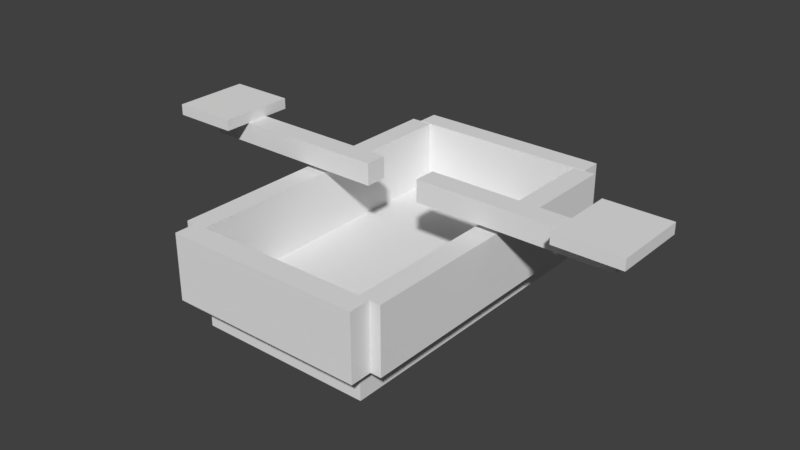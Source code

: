 # Source: boat.blend  (saved by Blender 2.78.0; exported with 4.5.12 LTS)
import bpy
from mathutils import Matrix  # noqa: F401  (used for matrix-valued properties, if any)

bpy.ops.wm.read_factory_settings(use_empty=True)
scene = bpy.context.scene
scene.name = 'Scene'

# ---- collections
col_collection_1 = bpy.data.collections.new('Collection 1'); scene.collection.children.link(col_collection_1)

# ---- world
world_world = bpy.data.worlds.new('World'); scene.world = world_world
world_world.color = (0.05088, 0.05088, 0.05088)
world_world.use_sun_shadow = False
world_world.sun_shadow_jitter_overblur = 0.0
world_world.cycles.sampling_method = 'MANUAL'

# ---- meshes
me_cube_008 = bpy.data.meshes.new('Cube.008')
me_cube_008.from_pydata([(-1.0, -1.0, -1.0), (-1.0, -1.0, 1.0), (-1.0, 1.0, -1.0), (-1.0, 1.0, 1.0), (1.0, -1.0, -1.0), (1.0, -1.0, 1.0), (1.0, 1.0, -1.0), (1.0, 1.0, 1.0)], [], [(0, 1, 3, 2), (2, 3, 7, 6), (6, 7, 5, 4), (4, 5, 1, 0), (2, 6, 4, 0), (7, 3, 1, 5)])
_uv = me_cube_008.uv_layers.new(name='UVMap')
_uv.uv.foreach_set('vector', [0.01562, 0.5781, 0.01562, 0.6719, 0.0, 0.6719, 0.0, 0.5781, 0.3125, 0.5781, 0.3125, 0.6719, 0.1719, 0.6719, 0.1719, 0.5781, 0.1719, 0.5781, 0.1719, 0.6719, 0.1562, 0.6719, 0.1562, 0.5781, 0.1562, 0.5781, 0.1562, 0.6719, 0.01562, 0.6719, 0.01562, 0.5781, 0.2969, 0.7031, 0.1562, 0.7031, 0.1562, 0.6719, 0.2969, 0.6719, 0.1562, 0.7031, 0.01562, 0.7031, 0.01562, 0.6719, 0.1562, 0.6719])
me_cube_008.use_remesh_preserve_volume = False
me_cube_008.use_remesh_preserve_attributes = False
me_cube_008.use_mirror_vertex_groups = False
me_cube_008.update()
me_cube_007 = bpy.data.meshes.new('Cube.007')
me_cube_007.from_pydata([(-1.0, -1.0, -1.0), (-1.0, -1.0, 1.0), (-1.0, 1.0, -1.0), (-1.0, 1.0, 1.0), (1.0, -1.0, -1.0), (1.0, -1.0, 1.0), (1.0, 1.0, -1.0), (1.0, 1.0, 1.0)], [], [(0, 1, 3, 2), (2, 3, 7, 6), (6, 7, 5, 4), (4, 5, 1, 0), (2, 6, 4, 0), (7, 3, 1, 5)])
_uv = me_cube_007.uv_layers.new(name='UVMap')
_uv.uv.foreach_set('vector', [0.625, 0.6875, 0.625, 0.7188, 0.4844, 0.7188, 0.4844, 0.6875, 0.7969, 0.6875, 0.7969, 0.7188, 0.7812, 0.7188, 0.7812, 0.6875, 0.7812, 0.6875, 0.7812, 0.7188, 0.6406, 0.7188, 0.6406, 0.6875, 0.6406, 0.6875, 0.6406, 0.7188, 0.625, 0.7188, 0.625, 0.6875, 0.6562, 1.0, 0.6406, 1.0, 0.6406, 0.7188, 0.6562, 0.7188, 0.6406, 1.0, 0.625, 1.0, 0.625, 0.7188, 0.6406, 0.7188])
me_cube_007.use_remesh_preserve_volume = False
me_cube_007.use_remesh_preserve_attributes = False
me_cube_007.use_mirror_vertex_groups = False
me_cube_007.update()
me_cube_006 = bpy.data.meshes.new('Cube.006')
me_cube_006.from_pydata([(-1.0, -1.0, -1.0), (-1.0, -1.0, 1.0), (-1.0, 1.0, -1.0), (-1.0, 1.0, 1.0), (1.0, -1.0, -1.0), (1.0, -1.0, 1.0), (1.0, 1.0, -1.0), (1.0, 1.0, 1.0)], [], [(0, 1, 3, 2), (2, 3, 7, 6), (6, 7, 5, 4), (4, 5, 1, 0), (2, 6, 4, 0), (7, 3, 1, 5)])
_uv = me_cube_006.uv_layers.new(name='UVMap')
_uv.uv.foreach_set('vector', [0.625, 0.375, 0.625, 0.4062, 0.4844, 0.4062, 0.4844, 0.375, 0.7969, 0.375, 0.7969, 0.4062, 0.7812, 0.4062, 0.7812, 0.375, 0.7812, 0.375, 0.7812, 0.4062, 0.6406, 0.4062, 0.6406, 0.375, 0.6406, 0.375, 0.6406, 0.4062, 0.625, 0.4062, 0.625, 0.375, 0.6562, 0.6875, 0.6406, 0.6875, 0.6406, 0.4062, 0.6562, 0.4062, 0.6406, 0.6875, 0.625, 0.6875, 0.625, 0.4062, 0.6406, 0.4062])
me_cube_006.use_remesh_preserve_volume = False
me_cube_006.use_remesh_preserve_attributes = False
me_cube_006.use_mirror_vertex_groups = False
me_cube_006.update()
me_cube_005 = bpy.data.meshes.new('Cube.005')
me_cube_005.from_pydata([(-1.0, -1.0, -1.0), (-1.0, -1.0, 1.0), (-1.0, 1.0, -1.0), (-1.0, 1.0, 1.0), (1.0, -1.0, -1.0), (1.0, -1.0, 1.0), (1.0, 1.0, -1.0), (1.0, 1.0, 1.0)], [], [(0, 1, 3, 2), (2, 3, 7, 6), (6, 7, 5, 4), (4, 5, 1, 0), (2, 6, 4, 0), (7, 3, 1, 5)])
_uv = me_cube_005.uv_layers.new(name='UVMap')
_uv.uv.foreach_set('vector', [0.5391, 0.4844, 0.5391, 0.5781, 0.4844, 0.5781, 0.4844, 0.4844, 0.6094, 0.4844, 0.6094, 0.5781, 0.6016, 0.5781, 0.6016, 0.4844, 0.6016, 0.4844, 0.6016, 0.5781, 0.5469, 0.5781, 0.5469, 0.4844, 0.5469, 0.4844, 0.5469, 0.5781, 0.5391, 0.5781, 0.5391, 0.4844, 0.5547, 0.6875, 0.5469, 0.6875, 0.5469, 0.5781, 0.5547, 0.5781, 0.5469, 0.6875, 0.5391, 0.6875, 0.5391, 0.5781, 0.5469, 0.5781])
me_cube_005.use_remesh_preserve_volume = False
me_cube_005.use_remesh_preserve_attributes = False
me_cube_005.use_mirror_vertex_groups = False
me_cube_005.update()
me_cube_004 = bpy.data.meshes.new('Cube.004')
me_cube_004.from_pydata([(-1.0, -1.0, -1.0), (-1.0, -1.0, 1.0), (-1.0, 1.0, -1.0), (-1.0, 1.0, 1.0), (1.0, -1.0, -1.0), (1.0, -1.0, 1.0), (1.0, 1.0, -1.0), (1.0, 1.0, 1.0)], [], [(0, 1, 3, 2), (2, 3, 7, 6), (6, 7, 5, 4), (4, 5, 1, 0), (2, 6, 4, 0), (7, 3, 1, 5)])
_uv = me_cube_004.uv_layers.new(name='UVMap')
_uv.uv.foreach_set('vector', [0.5391, 0.7969, 0.5391, 0.8906, 0.4844, 0.8906, 0.4844, 0.7969, 0.6094, 0.7969, 0.6094, 0.8906, 0.6016, 0.8906, 0.6016, 0.7969, 0.6016, 0.7969, 0.6016, 0.8906, 0.5469, 0.8906, 0.5469, 0.7969, 0.5469, 0.7969, 0.5469, 0.8906, 0.5391, 0.8906, 0.5391, 0.7969, 0.5547, 1.0, 0.5469, 1.0, 0.5469, 0.8906, 0.5547, 0.8906, 0.5469, 1.0, 0.5391, 1.0, 0.5391, 0.8906, 0.5469, 0.8906])
me_cube_004.use_remesh_preserve_volume = False
me_cube_004.use_remesh_preserve_attributes = False
me_cube_004.use_mirror_vertex_groups = False
me_cube_004.update()
me_cube_003 = bpy.data.meshes.new('Cube.003')
me_cube_003.from_pydata([(-1.0, -1.0, -1.0), (-1.0, -1.0, 1.0), (-1.0, 1.0, -1.0), (-1.0, 1.0, 1.0), (1.0, -1.0, -1.0), (1.0, -1.0, 1.0), (1.0, 1.0, -1.0), (1.0, 1.0, 1.0)], [], [(0, 1, 3, 2), (2, 3, 7, 6), (6, 7, 5, 4), (4, 5, 1, 0), (2, 6, 4, 0), (7, 3, 1, 5)])
_uv = me_cube_003.uv_layers.new(name='UVMap')
_uv.uv.foreach_set('vector', [0.01562, 0.2031, 0.01562, 0.2969, 0.0, 0.2969, 0.0, 0.2031, 0.4688, 0.2031, 0.4688, 0.2969, 0.25, 0.2969, 0.25, 0.2031, 0.25, 0.2031, 0.25, 0.2969, 0.2344, 0.2969, 0.2344, 0.2031, 0.2344, 0.2031, 0.2344, 0.2969, 0.01562, 0.2969, 0.01562, 0.2031, 0.4531, 0.3281, 0.2344, 0.3281, 0.2344, 0.2969, 0.4531, 0.2969, 0.2344, 0.3281, 0.01562, 0.3281, 0.01562, 0.2969, 0.2344, 0.2969])
me_cube_003.use_remesh_preserve_volume = False
me_cube_003.use_remesh_preserve_attributes = False
me_cube_003.use_mirror_vertex_groups = False
me_cube_003.update()
me_cube_002 = bpy.data.meshes.new('Cube.002')
me_cube_002.from_pydata([(-1.0, -1.0, -1.0), (-1.0, -1.0, 1.0), (-1.0, 1.0, -1.0), (-1.0, 1.0, 1.0), (1.0, -1.0, -1.0), (1.0, -1.0, 1.0), (1.0, 1.0, -1.0), (1.0, 1.0, 1.0)], [], [(0, 1, 3, 2), (2, 3, 7, 6), (6, 7, 5, 4), (4, 5, 1, 0), (2, 6, 4, 0), (7, 3, 1, 5)])
_uv = me_cube_002.uv_layers.new(name='UVMap')
_uv.uv.foreach_set('vector', [0.01562, 0.3281, 0.01562, 0.4219, 0.0, 0.4219, 0.0, 0.3281, 0.4688, 0.3281, 0.4688, 0.4219, 0.25, 0.4219, 0.25, 0.3281, 0.25, 0.3281, 0.25, 0.4219, 0.2344, 0.4219, 0.2344, 0.3281, 0.2344, 0.3281, 0.2344, 0.4219, 0.01562, 0.4219, 0.01562, 0.3281, 0.4531, 0.4531, 0.2344, 0.4531, 0.2344, 0.4219, 0.4531, 0.4219, 0.2344, 0.4531, 0.01562, 0.4531, 0.01562, 0.4219, 0.2344, 0.4219])
me_cube_002.use_remesh_preserve_volume = False
me_cube_002.use_remesh_preserve_attributes = False
me_cube_002.use_mirror_vertex_groups = False
me_cube_002.update()
me_cube_001 = bpy.data.meshes.new('Cube.001')
me_cube_001.from_pydata([(-1.0, -1.0, -1.0), (-1.0, -1.0, 1.0), (-1.0, 1.0, -1.0), (-1.0, 1.0, 1.0), (1.0, -1.0, -1.0), (1.0, -1.0, 1.0), (1.0, 1.0, -1.0), (1.0, 1.0, 1.0)], [], [(0, 1, 3, 2), (2, 3, 7, 6), (6, 7, 5, 4), (4, 5, 1, 0), (2, 6, 4, 0), (7, 3, 1, 5)])
_uv = me_cube_001.uv_layers.new(name='UVMap')
_uv.uv.foreach_set('vector', [0.01562, 0.5781, 0.01562, 0.6719, 0.0, 0.6719, 0.0, 0.5781, 0.3125, 0.5781, 0.3125, 0.6719, 0.1719, 0.6719, 0.1719, 0.5781, 0.1719, 0.5781, 0.1719, 0.6719, 0.1562, 0.6719, 0.1562, 0.5781, 0.1562, 0.5781, 0.1562, 0.6719, 0.01562, 0.6719, 0.01562, 0.5781, 0.2969, 0.7031, 0.1562, 0.7031, 0.1562, 0.6719, 0.2969, 0.6719, 0.1562, 0.7031, 0.01562, 0.7031, 0.01562, 0.6719, 0.1562, 0.6719])
me_cube_001.use_remesh_preserve_volume = False
me_cube_001.use_remesh_preserve_attributes = False
me_cube_001.use_mirror_vertex_groups = False
me_cube_001.update()
me_cube = bpy.data.meshes.new('Cube')
me_cube.from_pydata([(-1.0, -1.0, -1.0), (-1.0, -1.0, 1.0), (-1.0, 1.0, -1.0), (-1.0, 1.0, 1.0), (1.0, -1.0, -1.0), (1.0, -1.0, 1.0), (1.0, 1.0, -1.0), (1.0, 1.0, 1.0)], [], [(0, 1, 3, 2), (2, 3, 7, 6), (6, 7, 5, 4), (4, 5, 1, 0), (2, 6, 4, 0), (7, 3, 1, 5)])
_uv = me_cube.uv_layers.new(name='UVMap')
_uv.uv.foreach_set('vector', [0.02344, 0.7031, 0.02344, 0.9531, 0.0, 0.9531, 0.0, 0.7031, 0.4844, 0.7031, 0.4844, 0.9531, 0.2656, 0.9531, 0.2656, 0.7031, 0.2656, 0.7031, 0.2656, 0.9531, 0.2422, 0.9531, 0.2422, 0.7031, 0.2422, 0.7031, 0.2422, 0.9531, 0.02344, 0.9531, 0.02344, 0.7031, 0.4609, 1.0, 0.2422, 1.0, 0.2422, 0.9531, 0.4609, 0.9531, 0.2422, 1.0, 0.02344, 1.0, 0.02344, 0.9531, 0.2422, 0.9531])
me_cube.use_remesh_preserve_volume = False
me_cube.use_remesh_preserve_attributes = False
me_cube.use_mirror_vertex_groups = False
me_cube.update()

# ---- objects
ob_cube_008 = bpy.data.objects.new('Cube.008', me_cube_008)
ob_cube_007 = bpy.data.objects.new('Cube.007', me_cube_007)
ob_cube_006 = bpy.data.objects.new('Cube.006', me_cube_006)
ob_cube_005 = bpy.data.objects.new('Cube.005', me_cube_005)
ob_cube_004 = bpy.data.objects.new('Cube.004', me_cube_004)
ob_cube_003 = bpy.data.objects.new('Cube.003', me_cube_003)
ob_cube_002 = bpy.data.objects.new('Cube.002', me_cube_002)
ob_cube_001 = bpy.data.objects.new('Cube.001', me_cube_001)
ob_cube = bpy.data.objects.new('Cube', me_cube)

# ---- transforms, parenting, visibility, modifiers, constraints
ob_cube_008.location = (0.0, 2.997, 1.183)
ob_cube_008.scale = (1.8, 0.2, 0.6)
ob_cube_008.lineart.crease_threshold = 0.0
ob_cube_007.location = (2.319, 7.739e-09, 2.106)
ob_cube_007.rotation_euler = (7.451e-09, -7.451e-09, -1.571)
ob_cube_007.scale = (0.2, 1.8, 0.2)
ob_cube_007.lineart.crease_threshold = 0.0
ob_cube_006.location = (-2.296, -7.632e-08, 2.088)
ob_cube_006.rotation_euler = (7.451e-09, -7.451e-09, -1.571)
ob_cube_006.scale = (0.2, 1.8, 0.2)
ob_cube_006.lineart.crease_threshold = 0.0
ob_cube_005.location = (3.919, 4.914e-07, 2.405)
ob_cube_005.rotation_euler = (-1.344e-07, 1.571, 0.0)
ob_cube_005.scale = (0.1, 0.7, 0.6)
ob_cube_005.lineart.crease_threshold = 0.0
ob_cube_004.location = (-3.895, 3.3e-07, 2.383)
ob_cube_004.rotation_euler = (-1.344e-07, 1.571, 0.0)
ob_cube_004.scale = (0.1, 0.7, 0.6)
ob_cube_004.lineart.crease_threshold = 0.0
ob_cube_003.location = (-1.782, -0.0003185, 1.177)
ob_cube_003.rotation_euler = (0.0, -0.0, -1.571)
ob_cube_003.scale = (2.8, 0.2, 0.6)
ob_cube_003.lineart.crease_threshold = 0.0
ob_cube_002.location = (1.795, 0.003531, 1.179)
ob_cube_002.rotation_euler = (0.0, -0.0, -1.571)
ob_cube_002.scale = (2.8, 0.2, 0.6)
ob_cube_002.lineart.crease_threshold = 0.0
ob_cube_001.location = (0.0, -2.995, 1.183)
ob_cube_001.scale = (1.8, 0.2, 0.6)
ob_cube_001.lineart.crease_threshold = 0.0
ob_cube.location = (0.0, 0.0, 0.3013)
ob_cube.rotation_euler = (-1.571, -3.142, -1.571)
ob_cube.scale = (2.8, 0.3, 1.6)
ob_cube.lineart.crease_threshold = 0.0

# ---- collection membership
col_collection_1.objects.link(ob_cube_008)
col_collection_1.objects.link(ob_cube_007)
col_collection_1.objects.link(ob_cube_006)
col_collection_1.objects.link(ob_cube_005)
col_collection_1.objects.link(ob_cube_004)
col_collection_1.objects.link(ob_cube_003)
col_collection_1.objects.link(ob_cube_002)
col_collection_1.objects.link(ob_cube_001)
col_collection_1.objects.link(ob_cube)

# ---- scene / render settings (as saved in the file)
scene.frame_start = 1; scene.frame_end = 250; scene.frame_set(1)
scene.render.engine = 'BLENDER_EEVEE_NEXT'
scene.render.resolution_percentage = 50
scene.render.dither_intensity = 0.0
scene.render.film_transparent = True
scene.cycles.use_denoising = False
scene.cycles.samples = 128
scene.cycles.sampling_pattern = 'TABULATED_SOBOL'
scene.cycles.light_sampling_threshold = 0.0
scene.cycles.use_adaptive_sampling = False
scene.cycles.use_light_tree = False
scene.cycles.blur_glossy = 0.0
scene.cycles.sample_clamp_indirect = 0.0
scene.view_settings.view_transform = 'Standard'
bpy.context.view_layer.update()

# ---- added for rendering (the .blend has no active camera and no usable light): camera, sun
cam_auto = bpy.data.cameras.new('AutoCamera')
cam_auto.lens = 50.0
cam_auto.sensor_width = 36.0
cam_auto.clip_end = 1000.0
ob_auto_camera = bpy.data.objects.new('AutoCamera', cam_auto)
scene.collection.objects.link(ob_auto_camera)
ob_auto_camera.location = (10.4953, -12.5791, 9.63985)
ob_auto_camera.rotation_euler = (1.09748, -7.21219e-08, 0.694738)
scene.camera = ob_auto_camera
light_auto_sun = bpy.data.lights.new('AutoSun', 'SUN')
light_auto_sun.energy = 3.0
light_auto_sun.angle = 0.0523599
ob_auto_sun = bpy.data.objects.new('AutoSun', light_auto_sun)
scene.collection.objects.link(ob_auto_sun)
ob_auto_sun.rotation_euler = (0.872665, 0.174533, 0.523599)
bpy.context.view_layer.update()
